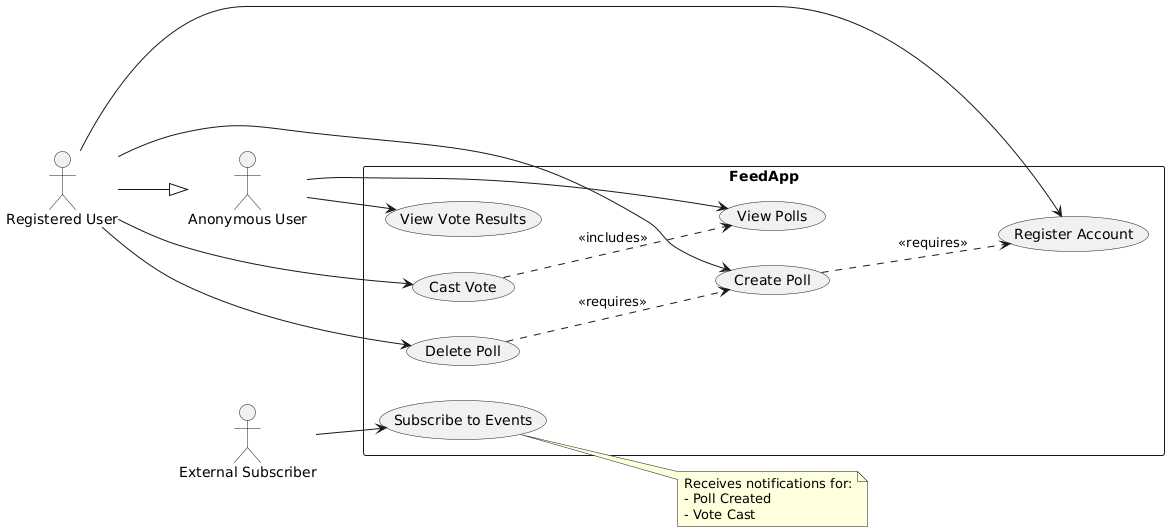

The diagram above was rendered by PlantUML. Its source (embedded in the PNG):
@startuml
left to right direction
skinparam packageStyle rectangle

actor "Anonymous User" as Anon
actor "Registered User" as User
actor "External Subscriber" as Subscriber

rectangle "FeedApp" {
  usecase "Register Account" as UC1
  usecase "Create Poll" as UC2
  usecase "View Polls" as UC3
  usecase "Cast Vote" as UC4
  usecase "View Vote Results" as UC5
  usecase "Delete Poll" as UC6
  usecase "Subscribe to Events" as UC7
}

' Anonymous can view polls and results
Anon --> UC3
Anon --> UC5

' User extends Anonymous
User --|> Anon

' Registered users can do everything
User --> UC1
User --> UC2
User --> UC4
User --> UC6

' External subscribers receive events
Subscriber --> UC7

' Dependencies
UC4 ..> UC3 : <<includes>>
UC2 ..> UC1 : <<requires>>
UC6 ..> UC2 : <<requires>>

note right of UC7
  Receives notifications for:
  - Poll Created
  - Vote Cast
end note
@enduml